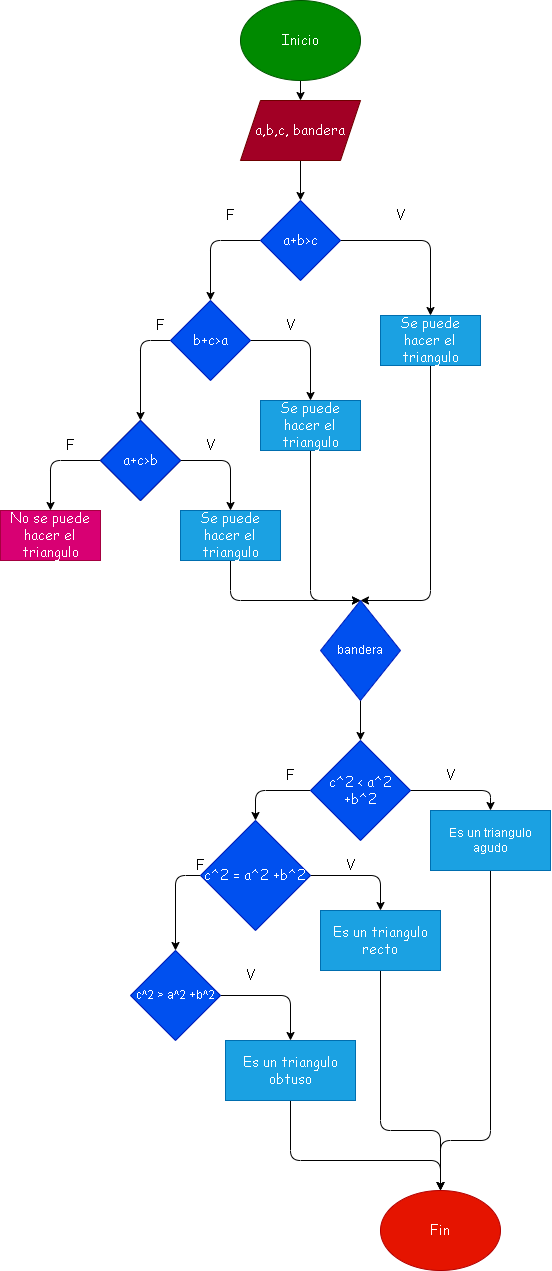

The diagram above was exported from draw.io. Its source (the exported page's mxGraphModel, read from the mxfile embedded in the PNG):
<mxGraphModel dx="1179" dy="1467" grid="1" gridSize="10" guides="1" tooltips="1" connect="1" arrows="1" fold="1" page="1" pageScale="1" pageWidth="827" pageHeight="1169" math="0" shadow="0">
  <root>
    <mxCell id="0" />
    <mxCell id="1" parent="0" />
    <mxCell id="4" value="" style="edgeStyle=none;html=1;fontFamily=Comic Sans MS;fontSize=14;" parent="1" target="3" edge="1">
      <mxGeometry relative="1" as="geometry">
        <mxPoint x="260" y="-40" as="sourcePoint" />
      </mxGeometry>
    </mxCell>
    <mxCell id="2" value="Inicio" style="ellipse;whiteSpace=wrap;html=1;fontFamily=Comic Sans MS;fontSize=14;fillColor=#008a00;fontColor=#ffffff;strokeColor=#005700;" parent="1" vertex="1">
      <mxGeometry x="200" y="-110" width="120" height="80" as="geometry" />
    </mxCell>
    <mxCell id="6" value="" style="edgeStyle=none;html=1;fontFamily=Comic Sans MS;fontSize=14;" parent="1" source="3" target="5" edge="1">
      <mxGeometry relative="1" as="geometry" />
    </mxCell>
    <mxCell id="3" value="a,b,c, bandera" style="shape=parallelogram;perimeter=parallelogramPerimeter;whiteSpace=wrap;html=1;fixedSize=1;fontFamily=Comic Sans MS;fontSize=14;fillColor=#a20025;fontColor=#ffffff;strokeColor=#6F0000;" parent="1" vertex="1">
      <mxGeometry x="200" y="-10" width="120" height="60" as="geometry" />
    </mxCell>
    <mxCell id="9" style="edgeStyle=none;html=1;entryX=0.5;entryY=0;entryDx=0;entryDy=0;fontFamily=Comic Sans MS;fontSize=14;" parent="1" source="5" target="8" edge="1">
      <mxGeometry relative="1" as="geometry">
        <Array as="points">
          <mxPoint x="390" y="130" />
        </Array>
      </mxGeometry>
    </mxCell>
    <mxCell id="18" style="edgeStyle=none;html=1;entryX=0.5;entryY=0;entryDx=0;entryDy=0;fontFamily=Comic Sans MS;fontSize=14;" parent="1" source="5" target="7" edge="1">
      <mxGeometry relative="1" as="geometry">
        <Array as="points">
          <mxPoint x="170" y="130" />
        </Array>
      </mxGeometry>
    </mxCell>
    <mxCell id="5" value="a+b&amp;gt;c" style="rhombus;whiteSpace=wrap;html=1;fontFamily=Comic Sans MS;fontSize=14;fillColor=#0050ef;fontColor=#ffffff;strokeColor=#001DBC;" parent="1" vertex="1">
      <mxGeometry x="220" y="90" width="80" height="80" as="geometry" />
    </mxCell>
    <mxCell id="16" style="edgeStyle=none;html=1;entryX=0.5;entryY=0;entryDx=0;entryDy=0;fontFamily=Comic Sans MS;fontSize=14;" parent="1" source="7" target="10" edge="1">
      <mxGeometry relative="1" as="geometry">
        <Array as="points">
          <mxPoint x="100" y="230" />
        </Array>
      </mxGeometry>
    </mxCell>
    <mxCell id="17" style="edgeStyle=none;html=1;entryX=0.5;entryY=0;entryDx=0;entryDy=0;fontFamily=Comic Sans MS;fontSize=14;" parent="1" source="7" target="11" edge="1">
      <mxGeometry relative="1" as="geometry">
        <Array as="points">
          <mxPoint x="270" y="230" />
        </Array>
      </mxGeometry>
    </mxCell>
    <mxCell id="7" value="b+c&amp;gt;a" style="rhombus;whiteSpace=wrap;html=1;fontFamily=Comic Sans MS;fontSize=14;fillColor=#0050ef;fontColor=#ffffff;strokeColor=#001DBC;" parent="1" vertex="1">
      <mxGeometry x="130" y="190" width="80" height="80" as="geometry" />
    </mxCell>
    <mxCell id="8" value="Se puede hacer el triangulo" style="rounded=0;whiteSpace=wrap;html=1;fontFamily=Comic Sans MS;fontSize=14;" parent="1" vertex="1">
      <mxGeometry x="340" y="205" width="100" height="50" as="geometry" />
    </mxCell>
    <mxCell id="14" style="edgeStyle=none;html=1;entryX=0.5;entryY=0;entryDx=0;entryDy=0;fontFamily=Comic Sans MS;fontSize=14;" parent="1" source="10" edge="1">
      <mxGeometry relative="1" as="geometry">
        <Array as="points">
          <mxPoint x="10" y="350" />
        </Array>
        <mxPoint x="10" y="400" as="targetPoint" />
      </mxGeometry>
    </mxCell>
    <mxCell id="15" style="edgeStyle=none;html=1;entryX=0.5;entryY=0;entryDx=0;entryDy=0;fontFamily=Comic Sans MS;fontSize=14;" parent="1" source="10" edge="1">
      <mxGeometry relative="1" as="geometry">
        <Array as="points">
          <mxPoint x="190" y="350" />
        </Array>
        <mxPoint x="190" y="400" as="targetPoint" />
      </mxGeometry>
    </mxCell>
    <mxCell id="10" value="a+c&amp;gt;b" style="rhombus;whiteSpace=wrap;html=1;fontFamily=Comic Sans MS;fontSize=14;" parent="1" vertex="1">
      <mxGeometry x="60" y="310" width="80" height="80" as="geometry" />
    </mxCell>
    <mxCell id="11" value="&lt;span&gt;Se puede hacer el triangulo&lt;/span&gt;" style="rounded=0;whiteSpace=wrap;html=1;fontFamily=Comic Sans MS;fontSize=14;" parent="1" vertex="1">
      <mxGeometry x="220" y="290" width="100" height="50" as="geometry" />
    </mxCell>
    <mxCell id="43" style="edgeStyle=none;html=1;entryX=0.5;entryY=0;entryDx=0;entryDy=0;" parent="1" source="12" target="58" edge="1">
      <mxGeometry relative="1" as="geometry">
        <Array as="points">
          <mxPoint x="190" y="490" />
        </Array>
      </mxGeometry>
    </mxCell>
    <mxCell id="12" value="Se puede hacer el triangulo" style="rounded=0;whiteSpace=wrap;html=1;fontFamily=Comic Sans MS;fontSize=14;fillColor=#1ba1e2;fontColor=#ffffff;strokeColor=#006EAF;" parent="1" vertex="1">
      <mxGeometry x="140" y="400" width="100" height="50" as="geometry" />
    </mxCell>
    <mxCell id="13" value="No se puede hacer el triangulo" style="rounded=0;whiteSpace=wrap;html=1;fontFamily=Comic Sans MS;fontSize=14;fillColor=#d80073;fontColor=#ffffff;strokeColor=#A50040;" parent="1" vertex="1">
      <mxGeometry x="-40" y="400" width="100" height="50" as="geometry" />
    </mxCell>
    <mxCell id="19" value="Fin" style="ellipse;whiteSpace=wrap;html=1;fontFamily=Comic Sans MS;fontSize=14;fillColor=#e51400;fontColor=#ffffff;strokeColor=#B20000;" parent="1" vertex="1">
      <mxGeometry x="340" y="1080" width="120" height="80" as="geometry" />
    </mxCell>
    <mxCell id="24" value="F" style="text;html=1;strokeColor=none;fillColor=none;align=center;verticalAlign=middle;whiteSpace=wrap;rounded=0;fontFamily=Comic Sans MS;fontSize=14;" parent="1" vertex="1">
      <mxGeometry x="160" y="90" width="60" height="30" as="geometry" />
    </mxCell>
    <mxCell id="26" value="F" style="text;html=1;strokeColor=none;fillColor=none;align=center;verticalAlign=middle;whiteSpace=wrap;rounded=0;fontFamily=Comic Sans MS;fontSize=14;" parent="1" vertex="1">
      <mxGeometry y="320" width="60" height="30" as="geometry" />
    </mxCell>
    <mxCell id="27" value="F" style="text;html=1;strokeColor=none;fillColor=none;align=center;verticalAlign=middle;whiteSpace=wrap;rounded=0;fontFamily=Comic Sans MS;fontSize=14;" parent="1" vertex="1">
      <mxGeometry x="90" y="200" width="60" height="30" as="geometry" />
    </mxCell>
    <mxCell id="28" value="V" style="text;html=1;strokeColor=none;fillColor=none;align=center;verticalAlign=middle;whiteSpace=wrap;rounded=0;fontFamily=Comic Sans MS;fontSize=14;" parent="1" vertex="1">
      <mxGeometry x="330" y="90" width="60" height="30" as="geometry" />
    </mxCell>
    <mxCell id="29" value="V" style="text;html=1;strokeColor=none;fillColor=none;align=center;verticalAlign=middle;whiteSpace=wrap;rounded=0;fontFamily=Comic Sans MS;fontSize=14;" parent="1" vertex="1">
      <mxGeometry x="140" y="320" width="60" height="30" as="geometry" />
    </mxCell>
    <mxCell id="30" value="V" style="text;html=1;strokeColor=none;fillColor=none;align=center;verticalAlign=middle;whiteSpace=wrap;rounded=0;fontFamily=Comic Sans MS;fontSize=14;" parent="1" vertex="1">
      <mxGeometry x="220" y="200" width="60" height="30" as="geometry" />
    </mxCell>
    <mxCell id="31" value="a+c&amp;gt;b" style="rhombus;whiteSpace=wrap;html=1;fontFamily=Comic Sans MS;fontSize=14;fillColor=#0050ef;fontColor=#ffffff;strokeColor=#001DBC;" parent="1" vertex="1">
      <mxGeometry x="60" y="310" width="80" height="80" as="geometry" />
    </mxCell>
    <mxCell id="40" style="edgeStyle=none;html=1;entryX=0.5;entryY=0;entryDx=0;entryDy=0;" parent="1" source="32" target="58" edge="1">
      <mxGeometry relative="1" as="geometry">
        <Array as="points">
          <mxPoint x="390" y="490" />
        </Array>
      </mxGeometry>
    </mxCell>
    <mxCell id="32" value="Se puede hacer el triangulo" style="rounded=0;whiteSpace=wrap;html=1;fontFamily=Comic Sans MS;fontSize=14;fillColor=#1ba1e2;fontColor=#ffffff;strokeColor=#006EAF;" parent="1" vertex="1">
      <mxGeometry x="340" y="205" width="100" height="50" as="geometry" />
    </mxCell>
    <mxCell id="41" style="edgeStyle=none;html=1;entryX=0.5;entryY=0;entryDx=0;entryDy=0;" parent="1" source="33" target="58" edge="1">
      <mxGeometry relative="1" as="geometry">
        <Array as="points">
          <mxPoint x="270" y="490" />
        </Array>
        <mxPoint x="470" y="520" as="targetPoint" />
      </mxGeometry>
    </mxCell>
    <mxCell id="33" value="&lt;span&gt;Se puede hacer el triangulo&lt;/span&gt;" style="rounded=0;whiteSpace=wrap;html=1;fontFamily=Comic Sans MS;fontSize=14;fillColor=#1ba1e2;fontColor=#ffffff;strokeColor=#006EAF;" parent="1" vertex="1">
      <mxGeometry x="220" y="290" width="100" height="50" as="geometry" />
    </mxCell>
    <mxCell id="45" style="edgeStyle=none;html=1;entryX=0.5;entryY=0;entryDx=0;entryDy=0;fontFamily=Comic Sans MS;fontSize=14;" parent="1" source="34" target="37" edge="1">
      <mxGeometry relative="1" as="geometry">
        <Array as="points">
          <mxPoint x="450" y="680" />
        </Array>
      </mxGeometry>
    </mxCell>
    <mxCell id="46" style="edgeStyle=none;html=1;entryX=0.5;entryY=0;entryDx=0;entryDy=0;fontFamily=Comic Sans MS;fontSize=14;" parent="1" source="34" target="35" edge="1">
      <mxGeometry relative="1" as="geometry">
        <Array as="points">
          <mxPoint x="215" y="680" />
        </Array>
      </mxGeometry>
    </mxCell>
    <mxCell id="34" value="c&lt;span class=&quot;selectable-text copyable-text&quot; style=&quot;font-size: 14px;&quot;&gt;^2 &amp;lt; a&lt;/span&gt;&lt;span class=&quot;selectable-text copyable-text&quot; style=&quot;font-size: 14px;&quot;&gt;^2 +b&lt;/span&gt;&lt;span class=&quot;selectable-text copyable-text&quot; style=&quot;font-size: 14px;&quot;&gt;^2&lt;/span&gt;" style="rhombus;whiteSpace=wrap;html=1;fillColor=#0050ef;fontColor=#ffffff;strokeColor=#001DBC;fontFamily=Comic Sans MS;fontSize=14;" parent="1" vertex="1">
      <mxGeometry x="270" y="630" width="100" height="100" as="geometry" />
    </mxCell>
    <mxCell id="47" style="edgeStyle=none;html=1;entryX=0.5;entryY=0;entryDx=0;entryDy=0;fontFamily=Comic Sans MS;fontSize=14;" parent="1" source="35" target="36" edge="1">
      <mxGeometry relative="1" as="geometry">
        <Array as="points">
          <mxPoint x="135" y="765" />
        </Array>
      </mxGeometry>
    </mxCell>
    <mxCell id="48" style="edgeStyle=none;html=1;entryX=0.5;entryY=0;entryDx=0;entryDy=0;fontFamily=Comic Sans MS;fontSize=14;" parent="1" source="35" target="38" edge="1">
      <mxGeometry relative="1" as="geometry">
        <Array as="points">
          <mxPoint x="340" y="765" />
        </Array>
      </mxGeometry>
    </mxCell>
    <mxCell id="35" value="&lt;span style=&quot;font-size: 14px;&quot;&gt;c&lt;/span&gt;&lt;span class=&quot;selectable-text copyable-text&quot; style=&quot;font-size: 14px;&quot;&gt;^2 = a&lt;/span&gt;&lt;span class=&quot;selectable-text copyable-text&quot; style=&quot;font-size: 14px;&quot;&gt;^2 +b&lt;/span&gt;&lt;span class=&quot;selectable-text copyable-text&quot; style=&quot;font-size: 14px;&quot;&gt;^2&lt;/span&gt;" style="rhombus;whiteSpace=wrap;html=1;fillColor=#0050ef;fontColor=#ffffff;strokeColor=#001DBC;fontFamily=Comic Sans MS;fontSize=14;" parent="1" vertex="1">
      <mxGeometry x="160" y="710" width="110" height="110" as="geometry" />
    </mxCell>
    <mxCell id="49" style="edgeStyle=none;html=1;entryX=0.5;entryY=0;entryDx=0;entryDy=0;fontFamily=Comic Sans MS;fontSize=14;" parent="1" source="36" target="39" edge="1">
      <mxGeometry relative="1" as="geometry">
        <Array as="points">
          <mxPoint x="250" y="885" />
        </Array>
      </mxGeometry>
    </mxCell>
    <mxCell id="36" value="&lt;span&gt;c&lt;/span&gt;&lt;span class=&quot;selectable-text copyable-text&quot;&gt;^2 &amp;gt; a&lt;/span&gt;&lt;span class=&quot;selectable-text copyable-text&quot;&gt;^2 +b&lt;/span&gt;&lt;span class=&quot;selectable-text copyable-text&quot;&gt;^2&lt;/span&gt;" style="rhombus;whiteSpace=wrap;html=1;fillColor=#0050ef;fontColor=#ffffff;strokeColor=#001DBC;" parent="1" vertex="1">
      <mxGeometry x="90" y="840" width="90" height="90" as="geometry" />
    </mxCell>
    <mxCell id="52" style="edgeStyle=none;html=1;entryX=0.5;entryY=0;entryDx=0;entryDy=0;fontFamily=Comic Sans MS;fontSize=14;" parent="1" source="37" target="19" edge="1">
      <mxGeometry relative="1" as="geometry">
        <Array as="points">
          <mxPoint x="450" y="1030" />
          <mxPoint x="400" y="1030" />
        </Array>
      </mxGeometry>
    </mxCell>
    <mxCell id="37" value="Es un triangulo agudo" style="rounded=0;whiteSpace=wrap;html=1;fillColor=#1ba1e2;fontColor=#ffffff;strokeColor=#006EAF;" parent="1" vertex="1">
      <mxGeometry x="390" y="700" width="120" height="60" as="geometry" />
    </mxCell>
    <mxCell id="51" style="edgeStyle=none;html=1;fontFamily=Comic Sans MS;fontSize=14;" parent="1" source="38" edge="1">
      <mxGeometry relative="1" as="geometry">
        <mxPoint x="400" y="1079.9999999999998" as="targetPoint" />
        <Array as="points">
          <mxPoint x="340" y="1020" />
          <mxPoint x="400" y="1020" />
        </Array>
      </mxGeometry>
    </mxCell>
    <mxCell id="38" value="&lt;span style=&quot;font-size: 14px;&quot;&gt;Es un triangulo recto&lt;/span&gt;" style="rounded=0;whiteSpace=wrap;html=1;fillColor=#1ba1e2;fontColor=#ffffff;strokeColor=#006EAF;fontFamily=Comic Sans MS;fontSize=14;" parent="1" vertex="1">
      <mxGeometry x="280" y="800" width="120" height="60" as="geometry" />
    </mxCell>
    <mxCell id="50" style="edgeStyle=none;html=1;entryX=0.5;entryY=0;entryDx=0;entryDy=0;fontFamily=Comic Sans MS;fontSize=14;" parent="1" source="39" target="19" edge="1">
      <mxGeometry relative="1" as="geometry">
        <Array as="points">
          <mxPoint x="250" y="1050" />
          <mxPoint x="400" y="1050" />
        </Array>
      </mxGeometry>
    </mxCell>
    <mxCell id="39" value="Es un triangulo obtuso" style="rounded=0;whiteSpace=wrap;html=1;fillColor=#1ba1e2;fontColor=#ffffff;strokeColor=#006EAF;fontFamily=Comic Sans MS;fontSize=14;" parent="1" vertex="1">
      <mxGeometry x="185" y="930" width="130" height="60" as="geometry" />
    </mxCell>
    <mxCell id="53" value="F" style="text;html=1;strokeColor=none;fillColor=none;align=center;verticalAlign=middle;whiteSpace=wrap;rounded=0;fontFamily=Comic Sans MS;fontSize=14;" parent="1" vertex="1">
      <mxGeometry x="130" y="740" width="60" height="30" as="geometry" />
    </mxCell>
    <mxCell id="54" value="F" style="text;html=1;strokeColor=none;fillColor=none;align=center;verticalAlign=middle;whiteSpace=wrap;rounded=0;fontFamily=Comic Sans MS;fontSize=14;" parent="1" vertex="1">
      <mxGeometry x="220" y="650" width="60" height="30" as="geometry" />
    </mxCell>
    <mxCell id="55" value="V" style="text;html=1;strokeColor=none;fillColor=none;align=center;verticalAlign=middle;whiteSpace=wrap;rounded=0;fontFamily=Comic Sans MS;fontSize=14;" parent="1" vertex="1">
      <mxGeometry x="280" y="740" width="60" height="30" as="geometry" />
    </mxCell>
    <mxCell id="56" value="V" style="text;html=1;strokeColor=none;fillColor=none;align=center;verticalAlign=middle;whiteSpace=wrap;rounded=0;fontFamily=Comic Sans MS;fontSize=14;" parent="1" vertex="1">
      <mxGeometry x="380" y="650" width="60" height="30" as="geometry" />
    </mxCell>
    <mxCell id="57" value="V" style="text;html=1;strokeColor=none;fillColor=none;align=center;verticalAlign=middle;whiteSpace=wrap;rounded=0;fontFamily=Comic Sans MS;fontSize=14;" parent="1" vertex="1">
      <mxGeometry x="180" y="850" width="60" height="30" as="geometry" />
    </mxCell>
    <mxCell id="59" style="edgeStyle=none;html=1;entryX=0.5;entryY=0;entryDx=0;entryDy=0;fontFamily=Comic Sans MS;fontSize=14;" edge="1" parent="1" source="58" target="34">
      <mxGeometry relative="1" as="geometry" />
    </mxCell>
    <mxCell id="58" value="bandera" style="rhombus;whiteSpace=wrap;html=1;fillColor=#0050ef;fontColor=#ffffff;strokeColor=#001DBC;" vertex="1" parent="1">
      <mxGeometry x="280" y="490" width="80" height="100" as="geometry" />
    </mxCell>
  </root>
</mxGraphModel>